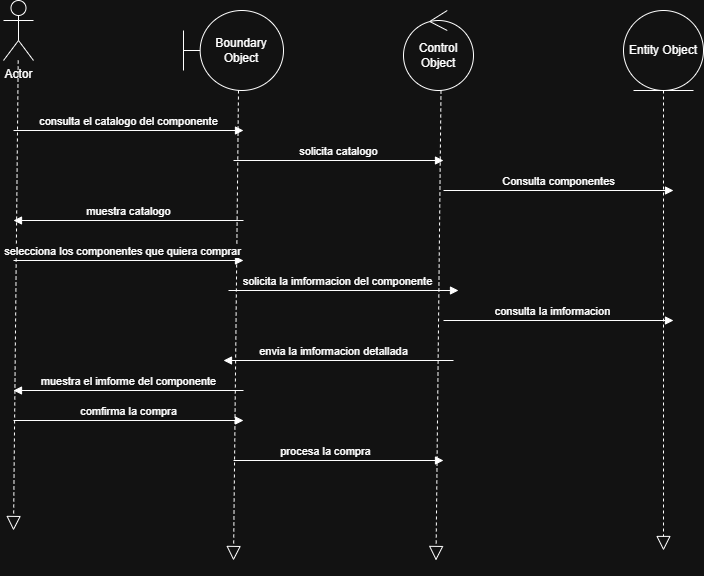

The diagram above was exported from draw.io. Its source (the exported page's mxGraphModel, read from the mxfile embedded in the PNG):
<mxGraphModel dx="759" dy="604" grid="1" gridSize="10" guides="1" tooltips="1" connect="1" arrows="1" fold="1" page="1" pageScale="1" pageWidth="827" pageHeight="1169" math="0" shadow="0">
  <root>
    <mxCell id="0" />
    <mxCell id="1" parent="0" />
    <mxCell id="wnWDGRodSTrKpM2u_nB_-1" parent="1" style="shape=umlActor;verticalLabelPosition=bottom;verticalAlign=top;html=1;" value="Actor" vertex="1">
      <mxGeometry height="60" width="30" x="40" y="30" as="geometry" />
    </mxCell>
    <mxCell id="wnWDGRodSTrKpM2u_nB_-2" parent="1" style="ellipse;shape=umlEntity;whiteSpace=wrap;html=1;" value="Entity Object" vertex="1">
      <mxGeometry height="80" width="80" x="660" y="40" as="geometry" />
    </mxCell>
    <mxCell id="wnWDGRodSTrKpM2u_nB_-3" parent="1" style="ellipse;shape=umlControl;whiteSpace=wrap;html=1;" value="Control Object" vertex="1">
      <mxGeometry height="80" width="70" x="440" y="40" as="geometry" />
    </mxCell>
    <mxCell id="wnWDGRodSTrKpM2u_nB_-4" parent="1" style="shape=umlBoundary;whiteSpace=wrap;html=1;" value="Boundary Object" vertex="1">
      <mxGeometry height="80" width="100" x="220" y="40" as="geometry" />
    </mxCell>
    <mxCell id="wnWDGRodSTrKpM2u_nB_-15" edge="1" parent="1" source="wnWDGRodSTrKpM2u_nB_-1" style="endArrow=block;dashed=1;endFill=0;endSize=12;html=1;rounded=0;" value="">
      <mxGeometry relative="1" width="160" as="geometry">
        <mxPoint x="330" y="320" as="sourcePoint" />
        <mxPoint x="50" y="560" as="targetPoint" />
      </mxGeometry>
    </mxCell>
    <mxCell id="wnWDGRodSTrKpM2u_nB_-17" edge="1" parent="1" style="endArrow=block;dashed=1;endFill=0;endSize=12;html=1;rounded=0;" value="">
      <mxGeometry relative="1" width="160" as="geometry">
        <mxPoint x="275" y="120" as="sourcePoint" />
        <mxPoint x="270" y="590" as="targetPoint" />
      </mxGeometry>
    </mxCell>
    <mxCell id="wnWDGRodSTrKpM2u_nB_-18" edge="1" parent="1" style="endArrow=block;dashed=1;endFill=0;endSize=12;html=1;rounded=0;" value="">
      <mxGeometry relative="1" width="160" as="geometry">
        <mxPoint x="477.5" y="120" as="sourcePoint" />
        <mxPoint x="472.5" y="590" as="targetPoint" />
      </mxGeometry>
    </mxCell>
    <mxCell id="wnWDGRodSTrKpM2u_nB_-19" edge="1" parent="1" source="wnWDGRodSTrKpM2u_nB_-2" style="endArrow=block;dashed=1;endFill=0;endSize=12;html=1;rounded=0;exitX=0.5;exitY=1;exitDx=0;exitDy=0;" value="">
      <mxGeometry relative="1" width="160" as="geometry">
        <mxPoint x="695" y="120" as="sourcePoint" />
        <mxPoint x="700" y="580" as="targetPoint" />
      </mxGeometry>
    </mxCell>
    <mxCell id="wnWDGRodSTrKpM2u_nB_-23" edge="1" parent="1" style="html=1;verticalAlign=bottom;endArrow=block;curved=0;rounded=0;" value="consulta el catalogo del componente">
      <mxGeometry relative="1" width="80" as="geometry">
        <mxPoint x="50" y="160" as="sourcePoint" />
        <mxPoint x="280" y="160" as="targetPoint" />
      </mxGeometry>
    </mxCell>
    <mxCell id="wnWDGRodSTrKpM2u_nB_-24" edge="1" parent="1" style="html=1;verticalAlign=bottom;endArrow=block;curved=0;rounded=0;" value="muestra catalogo">
      <mxGeometry relative="1" width="80" as="geometry">
        <mxPoint x="280" y="250" as="sourcePoint" />
        <mxPoint x="50" y="250" as="targetPoint" />
      </mxGeometry>
    </mxCell>
    <mxCell id="wnWDGRodSTrKpM2u_nB_-25" edge="1" parent="1" style="html=1;verticalAlign=bottom;endArrow=block;curved=0;rounded=0;" value="solicita catalogo">
      <mxGeometry relative="1" width="80" as="geometry">
        <mxPoint x="270" y="190" as="sourcePoint" />
        <mxPoint x="480" y="190" as="targetPoint" />
      </mxGeometry>
    </mxCell>
    <mxCell id="wnWDGRodSTrKpM2u_nB_-26" edge="1" parent="1" style="html=1;verticalAlign=bottom;endArrow=block;curved=0;rounded=0;" value="Consulta componentes">
      <mxGeometry relative="1" width="80" as="geometry">
        <mxPoint x="480" y="220" as="sourcePoint" />
        <mxPoint x="710" y="220" as="targetPoint" />
      </mxGeometry>
    </mxCell>
    <mxCell id="wnWDGRodSTrKpM2u_nB_-27" edge="1" parent="1" style="html=1;verticalAlign=bottom;endArrow=block;curved=0;rounded=0;" value="selecciona los componentes que quiera comprar">
      <mxGeometry relative="1" width="80" x="-0.0435" as="geometry">
        <mxPoint as="offset" />
        <mxPoint x="50" y="290" as="sourcePoint" />
        <mxPoint x="280" y="290" as="targetPoint" />
      </mxGeometry>
    </mxCell>
    <mxCell id="wnWDGRodSTrKpM2u_nB_-28" edge="1" parent="1" style="html=1;verticalAlign=bottom;endArrow=block;curved=0;rounded=0;" value="solicita la imformacion del componente">
      <mxGeometry relative="1" width="80" x="-0.0435" as="geometry">
        <mxPoint as="offset" />
        <mxPoint x="265" y="320" as="sourcePoint" />
        <mxPoint x="495" y="320" as="targetPoint" />
      </mxGeometry>
    </mxCell>
    <mxCell id="wnWDGRodSTrKpM2u_nB_-29" edge="1" parent="1" style="html=1;verticalAlign=bottom;endArrow=block;curved=0;rounded=0;" value="consulta la imformacion">
      <mxGeometry relative="1" width="80" x="-0.0435" as="geometry">
        <mxPoint as="offset" />
        <mxPoint x="480" y="350" as="sourcePoint" />
        <mxPoint x="710" y="350" as="targetPoint" />
      </mxGeometry>
    </mxCell>
    <mxCell id="9st0xsj5lDyUGLp_vqTv-5" edge="1" parent="1" style="html=1;verticalAlign=bottom;endArrow=block;curved=0;rounded=0;" value="envia la imformacion detallada">
      <mxGeometry relative="1" width="80" x="0.0435" as="geometry">
        <mxPoint as="offset" />
        <mxPoint x="490" y="390" as="sourcePoint" />
        <mxPoint x="260" y="390" as="targetPoint" />
      </mxGeometry>
    </mxCell>
    <mxCell id="9st0xsj5lDyUGLp_vqTv-6" edge="1" parent="1" style="html=1;verticalAlign=bottom;endArrow=block;curved=0;rounded=0;" value="muestra el imforme del componente">
      <mxGeometry relative="1" width="80" as="geometry">
        <mxPoint x="280" y="420" as="sourcePoint" />
        <mxPoint x="50" y="420" as="targetPoint" />
      </mxGeometry>
    </mxCell>
    <mxCell id="9st0xsj5lDyUGLp_vqTv-7" edge="1" parent="1" style="html=1;verticalAlign=bottom;endArrow=block;curved=0;rounded=0;" value="comfirma la compra">
      <mxGeometry relative="1" width="80" as="geometry">
        <mxPoint x="50" y="450" as="sourcePoint" />
        <mxPoint x="280" y="450" as="targetPoint" />
      </mxGeometry>
    </mxCell>
    <mxCell id="9st0xsj5lDyUGLp_vqTv-8" edge="1" parent="1" style="html=1;verticalAlign=bottom;endArrow=block;curved=0;rounded=0;" value="procesa la compra">
      <mxGeometry relative="1" width="80" x="-0.1304" as="geometry">
        <mxPoint as="offset" />
        <mxPoint x="270" y="490" as="sourcePoint" />
        <mxPoint x="480" y="490" as="targetPoint" />
      </mxGeometry>
    </mxCell>
  </root>
</mxGraphModel>